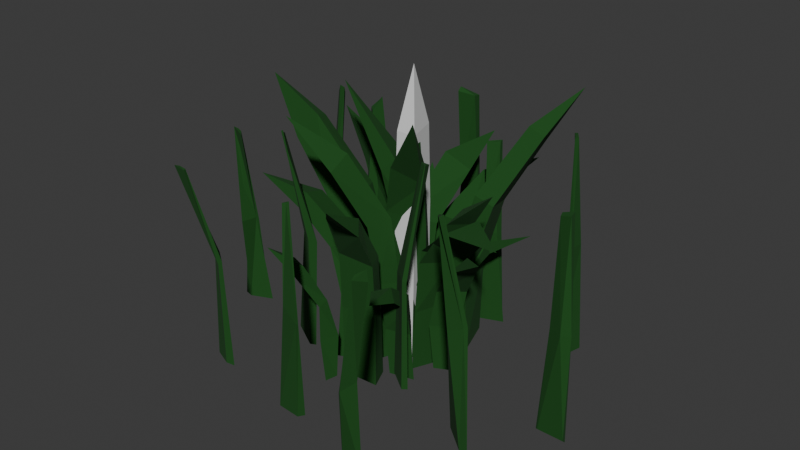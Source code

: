 # Source: grass.blend  (saved by Blender 4.2.66; exported with 4.5.12 LTS)
import bpy
from mathutils import Matrix  # noqa: F401  (used for matrix-valued properties, if any)

bpy.ops.wm.read_factory_settings(use_empty=True)
scene = bpy.context.scene
scene.name = 'Scene'

# ---- collections
col_grass_1 = bpy.data.collections.new('grass_1'); scene.collection.children.link(col_grass_1)
col_grass_2 = bpy.data.collections.new('grass_2'); scene.collection.children.link(col_grass_2)
col_grass_3 = bpy.data.collections.new('grass_3'); scene.collection.children.link(col_grass_3)
col_grass_4 = bpy.data.collections.new('grass_4'); scene.collection.children.link(col_grass_4)

# ---- materials (node trees are filled in below, after node groups)
mat_grass = bpy.data.materials.new('grass')

# ---- material node trees
mat_grass.use_nodes = True; mat_grass.node_tree.nodes.clear()
_N = mat_grass.node_tree.nodes; _L = mat_grass.node_tree.links
n0 = _N.new('ShaderNodeBsdfPrincipled'); n0.name = 'Principled BSDF'; n0.location = (10, 300)
n0.inputs[0].default_value = (0.002917, 0.06828, 0.004068, 1.0)
n0.inputs[2].default_value = 0.9
n1 = _N.new('ShaderNodeOutputMaterial'); n1.name = 'Material Output'; n1.location = (300, 300)
_L.new(n0.outputs[0], n1.inputs[0])
n1.is_active_output = True

# ---- world
world_world = bpy.data.worlds.new('World'); scene.world = world_world
world_world.use_nodes = True; world_world.node_tree.nodes.clear()
_N = world_world.node_tree.nodes; _L = world_world.node_tree.links
n0 = _N.new('ShaderNodeOutputWorld'); n0.name = 'World Output'; n0.location = (300, 300)
n1 = _N.new('ShaderNodeBackground'); n1.name = 'Background'; n1.location = (10, 300)
n1.inputs[0].default_value = (0.05088, 0.05088, 0.05088, 1.0)
_L.new(n1.outputs[0], n0.inputs[0])
n0.is_active_output = True
world_world.color = (0.05088, 0.05088, 0.05088)
world_world.sun_shadow_jitter_overblur = 0.0

# ---- meshes
me_cylinder_001 = bpy.data.meshes.new('Cylinder.001')
me_cylinder_001.from_pydata([(-2.127e-09, -0.06427, -1.835), (-2.127e-09, 0.0, 6.533), (-2.127e-09, 0.6415, -1.835), (-2.127e-09, 0.7149, 0.4346), (0.3172, -0.4171, -1.835), (0.3213, -0.3574, 0.4346), (-0.3172, -0.4171, -1.835), (-0.3213, -0.3574, 0.4346), (-2.127e-09, 0.7272, 2.478), (0.3268, -0.3636, 2.478), (-0.3268, -0.3636, 2.478), (-2.127e-09, 0.63, 4.76), (0.2831, -0.315, 4.76), (-0.2831, -0.315, 4.76)], [], [(0, 2, 4), (5, 3, 8, 9), (2, 3, 5, 4), (0, 4, 6), (7, 5, 9, 10), (4, 5, 7, 6), (0, 6, 2), (3, 7, 10, 8), (6, 7, 3, 2), (9, 8, 11, 12), (10, 9, 12, 13), (8, 10, 13, 11), (1, 12, 11), (1, 13, 12), (1, 11, 13)])
_uv = me_cylinder_001.uv_layers.new(name='UVMap')
_uv.uv.foreach_set('vector', [0.75, 0.25, 0.75, 0.49, 0.9578, 0.13, 0.6667, 1.0, 1.0, 1.0, 1.0, 1.0, 0.6667, 1.0, 1.0, 0.5, 1.0, 1.0, 0.6667, 1.0, 0.6667, 0.5, 0.75, 0.25, 0.9578, 0.13, 0.5422, 0.13, 0.3333, 1.0, 0.6667, 1.0, 0.6667, 1.0, 0.3333, 1.0, 0.6667, 0.5, 0.6667, 1.0, 0.3333, 1.0, 0.3333, 0.5, 0.75, 0.25, 0.5422, 0.13, 0.75, 0.49, -5.96e-08, 1.0, 0.3333, 1.0, 0.3333, 1.0, -5.96e-08, 1.0, 0.3333, 0.5, 0.3333, 1.0, -5.96e-08, 1.0, -5.96e-08, 0.5, 0.6667, 1.0, 1.0, 1.0, 1.0, 1.0, 0.6667, 1.0, 0.3333, 1.0, 0.6667, 1.0, 0.6667, 1.0, 0.3333, 1.0, -5.96e-08, 1.0, 0.3333, 1.0, 0.3333, 1.0, -5.96e-08, 1.0, 0.25, 0.25, 0.4578, 0.13, 0.25, 0.49, 0.25, 0.25, 0.04215, 0.13, 0.4578, 0.13, 0.25, 0.25, 0.25, 0.49, 0.04215, 0.13])
me_cylinder_001.update()
me_cylinder = bpy.data.meshes.new('Cylinder')
me_cylinder.from_pydata([(-0.02032, -0.01451, -1.779), (-2.033, -0.3322, 5.744), (-0.0151, 0.6411, -1.845), (0.07236, 0.7197, 0.3967), (0.3978, -0.3829, -1.803), (0.3033, -0.354, 0.3655), (-0.2345, -0.4414, -1.884), (-0.2764, -0.3668, 0.4633), (-0.1927, 0.7184, 2.4), (0.1829, -0.3017, 2.484), (-0.4273, -0.3616, 2.313), (-0.8236, 0.4119, 3.971), (-0.3284, -0.3584, 4.003), (-0.6901, -0.4795, 3.589), (0.8847, 1.242, -1.831), (2.548, 4.048, 5.371), (0.8342, 2.049, -1.834), (0.8853, 2.066, 0.4105), (1.245, 0.8235, -1.84), (1.137, 0.8809, 0.4878), (0.4621, 0.8539, -1.811), (0.506, 0.9362, 0.4562), (1.217, 2.473, 2.255), (1.588, 1.398, 2.538), (0.9466, 1.456, 2.665), (1.778, 3.477, 3.801), (2.211, 2.693, 4.261), (1.678, 2.785, 4.427), (1.501, -0.286, -1.724), (3.195, -1.446, 2.543), (1.2, -0.5703, -1.696), (1.114, -0.6715, -0.3342), (1.531, 0.03197, -1.745), (1.429, 0.08688, -0.3847), (1.815, -0.2002, -1.737), (1.765, -0.2274, -0.3735), (1.356, -0.6831, 0.8073), (1.649, -0.04796, 0.9867), (1.975, -0.1968, 0.8195), (2.114, -1.259, 1.851), (2.371, -0.7784, 2.203), (2.606, -0.6874, 1.847)], [], [(0, 2, 4), (3, 9, 5), (2, 5, 4), (0, 4, 6), (5, 10, 7), (4, 7, 6), (0, 6, 2), (3, 10, 8), (7, 2, 6), (8, 12, 9), (9, 13, 10), (8, 13, 11), (1, 12, 11), (1, 13, 12), (1, 11, 13), (14, 16, 18), (17, 23, 19), (17, 18, 16), (14, 18, 20), (19, 24, 21), (19, 20, 18), (14, 20, 16), (17, 24, 22), (20, 17, 16), (22, 26, 23), (23, 27, 24), (22, 27, 25), (15, 26, 25), (15, 27, 26), (15, 25, 27), (28, 30, 32), (33, 36, 37), (30, 33, 32), (28, 32, 34), (33, 38, 35), (32, 35, 34), (28, 34, 30), (35, 36, 31), (35, 30, 34), (37, 39, 40), (37, 41, 38), (36, 41, 39), (29, 40, 39), (29, 41, 40), (29, 39, 41), (3, 8, 9), (2, 3, 5), (5, 9, 10), (4, 5, 7), (3, 7, 10), (7, 3, 2), (8, 11, 12), (9, 12, 13), (8, 10, 13), (17, 22, 23), (17, 19, 18), (19, 23, 24), (19, 21, 20), (17, 21, 24), (20, 21, 17), (22, 25, 26), (23, 26, 27), (22, 24, 27), (33, 31, 36), (30, 31, 33), (33, 37, 38), (32, 33, 35), (35, 38, 36), (35, 31, 30), (37, 36, 39), (37, 40, 41), (36, 38, 41)])
_uv = me_cylinder.uv_layers.new(name='UVMap')
_uv.uv.foreach_set('vector', [0.75, 0.25, 0.75, 0.49, 0.9578, 0.13, 1.0, 1.0, 0.6667, 1.0, 0.6667, 1.0, 1.0, 0.5, 0.6667, 1.0, 0.6667, 0.5, 0.75, 0.25, 0.9578, 0.13, 0.5422, 0.13, 0.6667, 1.0, 0.3333, 1.0, 0.3333, 1.0, 0.6667, 0.5, 0.3333, 1.0, 0.3333, 0.5, 0.75, 0.25, 0.5422, 0.13, 0.75, 0.49, -5.96e-08, 1.0, 0.3333, 1.0, -5.96e-08, 1.0, 0.3333, 1.0, -5.96e-08, 0.5, 0.3333, 0.5, 1.0, 1.0, 0.6667, 1.0, 0.6667, 1.0, 0.6667, 1.0, 0.3333, 1.0, 0.3333, 1.0, -5.96e-08, 1.0, 0.3333, 1.0, -5.96e-08, 1.0, 0.25, 0.25, 0.4578, 0.13, 0.25, 0.49, 0.25, 0.25, 0.04215, 0.13, 0.4578, 0.13, 0.25, 0.25, 0.25, 0.49, 0.04215, 0.13, 0.75, 0.25, 0.75, 0.49, 0.9578, 0.13, 1.0, 1.0, 0.6667, 1.0, 0.6667, 1.0, 1.0, 1.0, 0.6667, 0.5, 1.0, 0.5, 0.75, 0.25, 0.9578, 0.13, 0.5422, 0.13, 0.6667, 1.0, 0.3333, 1.0, 0.3333, 1.0, 0.6667, 1.0, 0.3333, 0.5, 0.6667, 0.5, 0.75, 0.25, 0.5422, 0.13, 0.75, 0.49, -5.96e-08, 1.0, 0.3333, 1.0, -5.96e-08, 1.0, 0.3333, 0.5, -5.96e-08, 1.0, -5.96e-08, 0.5, 1.0, 1.0, 0.6667, 1.0, 0.6667, 1.0, 0.6667, 1.0, 0.3333, 1.0, 0.3333, 1.0, -5.96e-08, 1.0, 0.3333, 1.0, -5.96e-08, 1.0, 0.25, 0.25, 0.4578, 0.13, 0.25, 0.49, 0.25, 0.25, 0.04215, 0.13, 0.4578, 0.13, 0.25, 0.25, 0.25, 0.49, 0.04215, 0.13, 0.75, 0.25, 0.75, 0.49, 0.9578, 0.13, 0.6667, 1.0, 1.0, 1.0, 0.6667, 1.0, 1.0, 0.5, 0.6667, 1.0, 0.6667, 0.5, 0.75, 0.25, 0.9578, 0.13, 0.5422, 0.13, 0.6667, 1.0, 0.3333, 1.0, 0.3333, 1.0, 0.6667, 0.5, 0.3333, 1.0, 0.3333, 0.5, 0.75, 0.25, 0.5422, 0.13, 0.75, 0.49, 0.3333, 1.0, -5.96e-08, 1.0, -5.96e-08, 1.0, 0.3333, 1.0, -5.96e-08, 0.5, 0.3333, 0.5, 0.6667, 1.0, 1.0, 1.0, 0.6667, 1.0, 0.6667, 1.0, 0.3333, 1.0, 0.3333, 1.0, -5.96e-08, 1.0, 0.3333, 1.0, -5.96e-08, 1.0, 0.25, 0.25, 0.4578, 0.13, 0.25, 0.49, 0.25, 0.25, 0.04215, 0.13, 0.4578, 0.13, 0.25, 0.25, 0.25, 0.49, 0.04215, 0.13, 1.0, 1.0, 1.0, 1.0, 0.6667, 1.0, 1.0, 0.5, 1.0, 1.0, 0.6667, 1.0, 0.6667, 1.0, 0.6667, 1.0, 0.3333, 1.0, 0.6667, 0.5, 0.6667, 1.0, 0.3333, 1.0, -5.96e-08, 1.0, 0.3333, 1.0, 0.3333, 1.0, 0.3333, 1.0, -5.96e-08, 1.0, -5.96e-08, 0.5, 1.0, 1.0, 1.0, 1.0, 0.6667, 1.0, 0.6667, 1.0, 0.6667, 1.0, 0.3333, 1.0, -5.96e-08, 1.0, 0.3333, 1.0, 0.3333, 1.0, 1.0, 1.0, 1.0, 1.0, 0.6667, 1.0, 1.0, 1.0, 0.6667, 1.0, 0.6667, 0.5, 0.6667, 1.0, 0.6667, 1.0, 0.3333, 1.0, 0.6667, 1.0, 0.3333, 1.0, 0.3333, 0.5, -5.96e-08, 1.0, 0.3333, 1.0, 0.3333, 1.0, 0.3333, 0.5, 0.3333, 1.0, -5.96e-08, 1.0, 1.0, 1.0, 1.0, 1.0, 0.6667, 1.0, 0.6667, 1.0, 0.6667, 1.0, 0.3333, 1.0, -5.96e-08, 1.0, 0.3333, 1.0, 0.3333, 1.0, 0.6667, 1.0, 1.0, 1.0, 1.0, 1.0, 1.0, 0.5, 1.0, 1.0, 0.6667, 1.0, 0.6667, 1.0, 0.6667, 1.0, 0.3333, 1.0, 0.6667, 0.5, 0.6667, 1.0, 0.3333, 1.0, 0.3333, 1.0, 0.3333, 1.0, -5.96e-08, 1.0, 0.3333, 1.0, -5.96e-08, 1.0, -5.96e-08, 0.5, 0.6667, 1.0, 1.0, 1.0, 1.0, 1.0, 0.6667, 1.0, 0.6667, 1.0, 0.3333, 1.0, -5.96e-08, 1.0, 0.3333, 1.0, 0.3333, 1.0])
me_cylinder.materials.append(mat_grass)
me_cylinder.update()
me_cylinder_002 = bpy.data.meshes.new('Cylinder.002')
me_cylinder_002.from_pydata([(-0.6156, -0.4001, -1.779), (-2.111, -2.427, 5.345), (-1.199, -0.06092, -1.845), (-1.192, -0.006992, 0.3862), (-0.04538, -0.3457, -1.803), (-0.1931, -0.3149, 0.3418), (-0.3932, -0.9334, -1.884), (-0.4794, -0.8576, 0.4376), (-1.299, -0.1622, 2.252), (-0.3007, -0.5279, 2.324), (-0.6605, -1.091, 2.173), (-1.782, -1.015, 4.073), (-1.003, -1.412, 4.301), (-1.189, -1.85, 3.855), (0.9125, 0.1855, -1.831), (3.88, -1.726, 3.264), (0.4727, -0.4139, -1.834), (0.4563, -0.3736, 0.335), (0.8355, 0.6455, -1.84), (0.7034, 0.6486, 0.3607), (1.317, 0.326, -1.811), (1.244, 0.3594, 0.2428), (0.7409, -0.5622, 1.744), (1.174, 0.4751, 1.797), (1.682, 0.2273, 1.5), (1.968, -1.255, 2.913), (2.487, -0.5181, 3.17), (2.658, -0.4903, 2.601), (-1.485, 0.9299, -1.86), (-3.706, 1.524, 4.08), (-1.411, 1.63, -1.832), (-1.426, 1.596, 0.1861), (-1.2, 0.5873, -1.881), (-1.212, 0.6863, 0.1199), (-1.801, 0.6921, -1.873), (-1.769, 0.7031, 0.1463), (-1.498, 1.719, 1.795), (-1.429, 0.6846, 1.87), (-1.927, 0.7644, 1.696), (-2.243, 1.777, 3.083), (-2.308, 0.8873, 3.34), (-2.569, 1.012, 2.906), (-0.3208, 1.655, -1.888), (1.036, 4.391, 2.816), (0.322, 1.623, -1.895), (0.4113, 1.548, 0.08745), (-0.7046, 1.351, -1.885), (-0.6635, 1.359, 0.1454), (-0.6495, 1.996, -1.953), (-0.4943, 1.867, 0.1073), (0.5297, 1.773, 1.516), (-0.4138, 1.74, 1.557), (-0.3425, 2.203, 1.316), (0.9314, 2.64, 2.423), (0.1227, 2.983, 2.656), (0.07817, 3.133, 2.094), (0.4364, -0.9496, -2.034), (1.108, -3.04, 1.379), (0.1547, -1.17, -2.005), (0.07564, -1.245, -0.5726), (0.5643, -0.703, -2.023), (0.4459, -0.6067, -0.6194), (0.8523, -0.9779, -2.02), (0.7427, -0.9965, -0.6196), (0.05892, -1.421, 0.4475), (0.598, -0.9067, 0.5312), (0.8327, -1.262, 0.3083), (0.3449, -2.117, 1.083), (0.869, -1.939, 1.315), (1.016, -1.982, 0.928), (-1.434, 2.094, -2.092), (-2.066, 3.44, 2.124), (-0.9861, 2.394, -2.028), (-1.059, 2.347, -0.7005), (-1.47, 1.84, -2.059), (-1.4, 1.841, -0.7751), (-1.67, 2.171, -2.052), (-1.582, 2.077, -0.75), (-1.064, 2.428, 0.3607), (-1.546, 1.972, 0.3795), (-1.739, 2.361, 0.3021), (-1.34, 2.947, 1.472), (-1.852, 2.647, 1.494), (-1.916, 2.753, 1.347)], [], [(0, 2, 4), (3, 9, 5), (2, 5, 4), (0, 4, 6), (7, 9, 10), (4, 7, 6), (0, 6, 2), (3, 10, 8), (7, 2, 6), (9, 11, 12), (9, 13, 10), (10, 11, 8), (1, 12, 11), (1, 13, 12), (1, 11, 13), (14, 16, 18), (17, 23, 19), (16, 19, 18), (14, 18, 20), (21, 23, 24), (18, 21, 20), (14, 20, 16), (17, 24, 22), (21, 16, 20), (23, 25, 26), (23, 27, 24), (24, 25, 22), (15, 26, 25), (15, 27, 26), (15, 25, 27), (28, 30, 32), (31, 37, 33), (30, 33, 32), (28, 32, 34), (33, 38, 35), (32, 35, 34), (28, 34, 30), (31, 38, 36), (35, 30, 34), (36, 40, 37), (37, 41, 38), (36, 41, 39), (29, 40, 39), (29, 41, 40), (29, 39, 41), (42, 44, 46), (45, 51, 47), (44, 47, 46), (42, 46, 48), (47, 52, 49), (46, 49, 48), (42, 48, 44), (45, 52, 50), (49, 44, 48), (50, 54, 51), (51, 55, 52), (50, 55, 53), (43, 54, 53), (43, 55, 54), (43, 53, 55), (56, 58, 60), (59, 65, 61), (58, 61, 60), (56, 60, 62), (61, 66, 63), (60, 63, 62), (56, 62, 58), (59, 66, 64), (63, 58, 62), (64, 68, 65), (65, 69, 66), (64, 69, 67), (57, 68, 67), (57, 69, 68), (57, 67, 69), (70, 72, 74), (73, 79, 75), (72, 75, 74), (70, 74, 76), (77, 79, 80), (74, 77, 76), (70, 76, 72), (73, 80, 78), (77, 72, 76), (79, 81, 82), (79, 83, 80), (80, 81, 78), (71, 82, 81), (71, 83, 82), (71, 81, 83), (3, 8, 9), (2, 3, 5), (7, 5, 9), (4, 5, 7), (3, 7, 10), (7, 3, 2), (9, 8, 11), (9, 12, 13), (10, 13, 11), (17, 22, 23), (16, 17, 19), (21, 19, 23), (18, 19, 21), (17, 21, 24), (21, 17, 16), (23, 22, 25), (23, 26, 27), (24, 27, 25), (31, 36, 37), (30, 31, 33), (33, 37, 38), (32, 33, 35), (31, 35, 38), (35, 31, 30), (36, 39, 40), (37, 40, 41), (36, 38, 41), (45, 50, 51), (44, 45, 47), (47, 51, 52), (46, 47, 49), (45, 49, 52), (49, 45, 44), (50, 53, 54), (51, 54, 55), (50, 52, 55), (59, 64, 65), (58, 59, 61), (61, 65, 66), (60, 61, 63), (59, 63, 66), (63, 59, 58), (64, 67, 68), (65, 68, 69), (64, 66, 69), (73, 78, 79), (72, 73, 75), (77, 75, 79), (74, 75, 77), (73, 77, 80), (77, 73, 72), (79, 78, 81), (79, 82, 83), (80, 83, 81)])
_uv = me_cylinder_002.uv_layers.new(name='UVMap')
_uv.uv.foreach_set('vector', [0.75, 0.25, 0.75, 0.49, 0.9578, 0.13, 1.0, 1.0, 0.6667, 1.0, 0.6667, 1.0, 1.0, 0.5, 0.6667, 1.0, 0.6667, 0.5, 0.75, 0.25, 0.9578, 0.13, 0.5422, 0.13, 0.3333, 1.0, 0.6667, 1.0, 0.3333, 1.0, 0.6667, 0.5, 0.3333, 1.0, 0.3333, 0.5, 0.75, 0.25, 0.5422, 0.13, 0.75, 0.49, -5.96e-08, 1.0, 0.3333, 1.0, -5.96e-08, 1.0, 0.3333, 1.0, -5.96e-08, 0.5, 0.3333, 0.5, 0.6667, 1.0, 1.0, 1.0, 0.6667, 1.0, 0.6667, 1.0, 0.3333, 1.0, 0.3333, 1.0, 0.3333, 1.0, -5.96e-08, 1.0, -5.96e-08, 1.0, 0.25, 0.25, 0.4578, 0.13, 0.25, 0.49, 0.25, 0.25, 0.04215, 0.13, 0.4578, 0.13, 0.25, 0.25, 0.25, 0.49, 0.04215, 0.13, 0.75, 0.25, 0.75, 0.49, 0.9578, 0.13, 1.0, 1.0, 0.6667, 1.0, 0.6667, 1.0, 1.0, 0.5, 0.6667, 1.0, 0.6667, 0.5, 0.75, 0.25, 0.9578, 0.13, 0.5422, 0.13, 0.3333, 1.0, 0.6667, 1.0, 0.3333, 1.0, 0.6667, 0.5, 0.3333, 1.0, 0.3333, 0.5, 0.75, 0.25, 0.5422, 0.13, 0.75, 0.49, -5.96e-08, 1.0, 0.3333, 1.0, -5.96e-08, 1.0, 0.3333, 1.0, -5.96e-08, 0.5, 0.3333, 0.5, 0.6667, 1.0, 1.0, 1.0, 0.6667, 1.0, 0.6667, 1.0, 0.3333, 1.0, 0.3333, 1.0, 0.3333, 1.0, -5.96e-08, 1.0, -5.96e-08, 1.0, 0.25, 0.25, 0.4578, 0.13, 0.25, 0.49, 0.25, 0.25, 0.04215, 0.13, 0.4578, 0.13, 0.25, 0.25, 0.25, 0.49, 0.04215, 0.13, 0.75, 0.25, 0.75, 0.49, 0.9578, 0.13, 1.0, 1.0, 0.6667, 1.0, 0.6667, 1.0, 1.0, 0.5, 0.6667, 1.0, 0.6667, 0.5, 0.75, 0.25, 0.9578, 0.13, 0.5422, 0.13, 0.6667, 1.0, 0.3333, 1.0, 0.3333, 1.0, 0.6667, 0.5, 0.3333, 1.0, 0.3333, 0.5, 0.75, 0.25, 0.5422, 0.13, 0.75, 0.49, -5.96e-08, 1.0, 0.3333, 1.0, -5.96e-08, 1.0, 0.3333, 1.0, -5.96e-08, 0.5, 0.3333, 0.5, 1.0, 1.0, 0.6667, 1.0, 0.6667, 1.0, 0.6667, 1.0, 0.3333, 1.0, 0.3333, 1.0, -5.96e-08, 1.0, 0.3333, 1.0, -5.96e-08, 1.0, 0.25, 0.25, 0.4578, 0.13, 0.25, 0.49, 0.25, 0.25, 0.04215, 0.13, 0.4578, 0.13, 0.25, 0.25, 0.25, 0.49, 0.04215, 0.13, 0.75, 0.25, 0.75, 0.49, 0.9578, 0.13, 1.0, 1.0, 0.6667, 1.0, 0.6667, 1.0, 1.0, 0.5, 0.6667, 1.0, 0.6667, 0.5, 0.75, 0.25, 0.9578, 0.13, 0.5422, 0.13, 0.6667, 1.0, 0.3333, 1.0, 0.3333, 1.0, 0.6667, 0.5, 0.3333, 1.0, 0.3333, 0.5, 0.75, 0.25, 0.5422, 0.13, 0.75, 0.49, -5.96e-08, 1.0, 0.3333, 1.0, -5.96e-08, 1.0, 0.3333, 1.0, -5.96e-08, 0.5, 0.3333, 0.5, 1.0, 1.0, 0.6667, 1.0, 0.6667, 1.0, 0.6667, 1.0, 0.3333, 1.0, 0.3333, 1.0, -5.96e-08, 1.0, 0.3333, 1.0, -5.96e-08, 1.0, 0.25, 0.25, 0.4578, 0.13, 0.25, 0.49, 0.25, 0.25, 0.04215, 0.13, 0.4578, 0.13, 0.25, 0.25, 0.25, 0.49, 0.04215, 0.13, 0.75, 0.25, 0.75, 0.49, 0.9578, 0.13, 1.0, 1.0, 0.6667, 1.0, 0.6667, 1.0, 1.0, 0.5, 0.6667, 1.0, 0.6667, 0.5, 0.75, 0.25, 0.9578, 0.13, 0.5422, 0.13, 0.6667, 1.0, 0.3333, 1.0, 0.3333, 1.0, 0.6667, 0.5, 0.3333, 1.0, 0.3333, 0.5, 0.75, 0.25, 0.5422, 0.13, 0.75, 0.49, -5.96e-08, 1.0, 0.3333, 1.0, -5.96e-08, 1.0, 0.3333, 1.0, -5.96e-08, 0.5, 0.3333, 0.5, 1.0, 1.0, 0.6667, 1.0, 0.6667, 1.0, 0.6667, 1.0, 0.3333, 1.0, 0.3333, 1.0, -5.96e-08, 1.0, 0.3333, 1.0, -5.96e-08, 1.0, 0.25, 0.25, 0.4578, 0.13, 0.25, 0.49, 0.25, 0.25, 0.04215, 0.13, 0.4578, 0.13, 0.25, 0.25, 0.25, 0.49, 0.04215, 0.13, 0.75, 0.25, 0.75, 0.49, 0.9578, 0.13, 1.0, 1.0, 0.6667, 1.0, 0.6667, 1.0, 1.0, 0.5, 0.6667, 1.0, 0.6667, 0.5, 0.75, 0.25, 0.9578, 0.13, 0.5422, 0.13, 0.3333, 1.0, 0.6667, 1.0, 0.3333, 1.0, 0.6667, 0.5, 0.3333, 1.0, 0.3333, 0.5, 0.75, 0.25, 0.5422, 0.13, 0.75, 0.49, -5.96e-08, 1.0, 0.3333, 1.0, -5.96e-08, 1.0, 0.3333, 1.0, -5.96e-08, 0.5, 0.3333, 0.5, 0.6667, 1.0, 1.0, 1.0, 0.6667, 1.0, 0.6667, 1.0, 0.3333, 1.0, 0.3333, 1.0, 0.3333, 1.0, -5.96e-08, 1.0, -5.96e-08, 1.0, 0.25, 0.25, 0.4578, 0.13, 0.25, 0.49, 0.25, 0.25, 0.04215, 0.13, 0.4578, 0.13, 0.25, 0.25, 0.25, 0.49, 0.04215, 0.13, 1.0, 1.0, 1.0, 1.0, 0.6667, 1.0, 1.0, 0.5, 1.0, 1.0, 0.6667, 1.0, 0.3333, 1.0, 0.6667, 1.0, 0.6667, 1.0, 0.6667, 0.5, 0.6667, 1.0, 0.3333, 1.0, -5.96e-08, 1.0, 0.3333, 1.0, 0.3333, 1.0, 0.3333, 1.0, -5.96e-08, 1.0, -5.96e-08, 0.5, 0.6667, 1.0, 1.0, 1.0, 1.0, 1.0, 0.6667, 1.0, 0.6667, 1.0, 0.3333, 1.0, 0.3333, 1.0, 0.3333, 1.0, -5.96e-08, 1.0, 1.0, 1.0, 1.0, 1.0, 0.6667, 1.0, 1.0, 0.5, 1.0, 1.0, 0.6667, 1.0, 0.3333, 1.0, 0.6667, 1.0, 0.6667, 1.0, 0.6667, 0.5, 0.6667, 1.0, 0.3333, 1.0, -5.96e-08, 1.0, 0.3333, 1.0, 0.3333, 1.0, 0.3333, 1.0, -5.96e-08, 1.0, -5.96e-08, 0.5, 0.6667, 1.0, 1.0, 1.0, 1.0, 1.0, 0.6667, 1.0, 0.6667, 1.0, 0.3333, 1.0, 0.3333, 1.0, 0.3333, 1.0, -5.96e-08, 1.0, 1.0, 1.0, 1.0, 1.0, 0.6667, 1.0, 1.0, 0.5, 1.0, 1.0, 0.6667, 1.0, 0.6667, 1.0, 0.6667, 1.0, 0.3333, 1.0, 0.6667, 0.5, 0.6667, 1.0, 0.3333, 1.0, -5.96e-08, 1.0, 0.3333, 1.0, 0.3333, 1.0, 0.3333, 1.0, -5.96e-08, 1.0, -5.96e-08, 0.5, 1.0, 1.0, 1.0, 1.0, 0.6667, 1.0, 0.6667, 1.0, 0.6667, 1.0, 0.3333, 1.0, -5.96e-08, 1.0, 0.3333, 1.0, 0.3333, 1.0, 1.0, 1.0, 1.0, 1.0, 0.6667, 1.0, 1.0, 0.5, 1.0, 1.0, 0.6667, 1.0, 0.6667, 1.0, 0.6667, 1.0, 0.3333, 1.0, 0.6667, 0.5, 0.6667, 1.0, 0.3333, 1.0, -5.96e-08, 1.0, 0.3333, 1.0, 0.3333, 1.0, 0.3333, 1.0, -5.96e-08, 1.0, -5.96e-08, 0.5, 1.0, 1.0, 1.0, 1.0, 0.6667, 1.0, 0.6667, 1.0, 0.6667, 1.0, 0.3333, 1.0, -5.96e-08, 1.0, 0.3333, 1.0, 0.3333, 1.0, 1.0, 1.0, 1.0, 1.0, 0.6667, 1.0, 1.0, 0.5, 1.0, 1.0, 0.6667, 1.0, 0.6667, 1.0, 0.6667, 1.0, 0.3333, 1.0, 0.6667, 0.5, 0.6667, 1.0, 0.3333, 1.0, -5.96e-08, 1.0, 0.3333, 1.0, 0.3333, 1.0, 0.3333, 1.0, -5.96e-08, 1.0, -5.96e-08, 0.5, 1.0, 1.0, 1.0, 1.0, 0.6667, 1.0, 0.6667, 1.0, 0.6667, 1.0, 0.3333, 1.0, -5.96e-08, 1.0, 0.3333, 1.0, 0.3333, 1.0, 1.0, 1.0, 1.0, 1.0, 0.6667, 1.0, 1.0, 0.5, 1.0, 1.0, 0.6667, 1.0, 0.3333, 1.0, 0.6667, 1.0, 0.6667, 1.0, 0.6667, 0.5, 0.6667, 1.0, 0.3333, 1.0, -5.96e-08, 1.0, 0.3333, 1.0, 0.3333, 1.0, 0.3333, 1.0, -5.96e-08, 1.0, -5.96e-08, 0.5, 0.6667, 1.0, 1.0, 1.0, 1.0, 1.0, 0.6667, 1.0, 0.6667, 1.0, 0.3333, 1.0, 0.3333, 1.0, 0.3333, 1.0, -5.96e-08, 1.0])
me_cylinder_002.materials.append(mat_grass)
me_cylinder_002.update()
me_cylinder_004 = bpy.data.meshes.new('Cylinder.004')
me_cylinder_004.from_pydata([(-0.6033, -0.4815, -1.86), (-1.912, -2.239, 3.961), (-1.073, -0.1792, -1.796), (-1.105, -0.2371, -0.002371), (-0.2029, -0.4067, -1.764), (-0.2118, -0.4541, 0.03048), (-0.4448, -0.8894, -1.865), (-0.5233, -0.8821, 0.004245), (-1.226, -0.3527, 1.574), (-0.4186, -0.6884, 1.577), (-0.6792, -1.114, 1.391), (-1.629, -1.1, 2.958), (-1.02, -1.429, 3.131), (-1.154, -1.731, 2.802), (0.936, 0.1808, -1.831), (3.891, -1.754, 3.301), (0.4607, -0.4554, -1.79), (0.3962, -0.4201, 0.2857), (0.8218, 0.6471, -1.838), (0.8247, 0.5962, 0.3038), (1.434, 0.2999, -1.815), (1.282, 0.3136, 0.2617), (0.7678, -0.5361, 1.753), (1.187, 0.3975, 1.719), (1.676, 0.1718, 1.499), (1.94, -1.277, 2.883), (2.474, -0.5144, 3.157), (2.671, -0.5034, 2.629), (-1.482, 0.9898, -1.912), (-3.673, 1.444, 4.063), (-1.372, 1.62, -1.916), (-1.377, 1.66, 0.1615), (-1.211, 0.6071, -1.899), (-1.175, 0.6561, 0.1594), (-1.84, 0.6894, -1.923), (-1.746, 0.6976, 0.1987), (-1.498, 1.681, 1.842), (-1.402, 0.6718, 1.804), (-1.896, 0.7285, 1.734), (-2.215, 1.817, 3.17), (-2.389, 0.9542, 3.341), (-2.697, 0.9009, 2.976), (-0.2425, 1.61, -1.92), (0.9704, 4.367, 2.803), (0.3475, 1.629, -1.9), (0.4864, 1.568, 0.112), (-0.746, 1.363, -1.886), (-0.5635, 1.348, 0.05566), (-0.6373, 2.017, -1.902), (-0.541, 1.882, 0.02465), (0.5332, 1.698, 1.574), (-0.3788, 1.698, 1.624), (-0.2836, 2.205, 1.319), (0.9048, 2.673, 2.43), (0.184, 2.932, 2.674), (0.1377, 3.079, 2.154), (0.5623, -0.978, -2.072), (1.124, -3.074, 1.398), (0.1405, -1.206, -2.055), (-0.016, -1.249, -0.5548), (0.5451, -0.6134, -1.994), (0.4864, -0.6728, -0.6168), (0.8323, -1.001, -2.039), (0.746, -0.9807, -0.5842), (0.07675, -1.434, 0.4448), (0.5846, -0.9099, 0.4634), (0.7834, -1.22, 0.3081), (0.2895, -2.043, 1.207), (0.9088, -1.925, 1.224), (0.9258, -1.905, 0.9855), (-1.393, 2.092, -2.039), (-2.099, 3.399, 2.167), (-1.026, 2.264, -2.087), (-0.9827, 2.336, -0.7182), (-1.451, 1.843, -2.013), (-1.422, 1.777, -0.7235), (-1.692, 2.104, -2.042), (-1.675, 2.22, -0.7813), (-1.077, 2.419, 0.3638), (-1.48, 2.043, 0.3868), (-1.715, 2.202, 0.29), (-1.306, 2.922, 1.491), (-1.89, 2.53, 1.582), (-1.979, 2.735, 1.27), (-0.02179, -0.05125, -1.812), (-2.012, -0.3011, 5.729), (-0.006748, 0.6476, -1.814), (0.09519, 0.6752, 0.3816), (0.3857, -0.3829, -1.854), (0.363, -0.4102, 0.4904), (-0.3642, -0.4299, -1.862), (-0.2824, -0.3966, 0.4156), (-0.1559, 0.6925, 2.469), (0.1885, -0.3461, 2.44), (-0.4545, -0.4163, 2.327), (-0.8256, 0.4558, 4.028), (-0.3632, -0.3519, 3.968), (-0.6635, -0.3687, 3.55), (0.7514, 1.087, -1.942), (2.584, 4.343, 5.155), (0.7405, 1.89, -1.927), (0.7836, 1.937, 0.2937), (1.076, 0.6585, -1.849), (1.197, 0.8108, 0.4414), (0.4206, 0.6214, -1.841), (0.5299, 0.8797, 0.414), (1.177, 2.592, 2.108), (1.548, 1.394, 2.474), (0.9868, 1.447, 2.543), (1.849, 3.577, 3.557), (2.223, 2.838, 4.134), (1.745, 2.947, 4.32), (1.543, -0.2335, -1.697), (3.112, -1.335, 1.363), (1.3, -0.5613, -1.777), (1.282, -0.5819, -0.661), (1.498, -0.03047, -1.709), (1.524, -0.04936, -0.6736), (1.789, -0.2691, -1.82), (1.808, -0.291, -0.7252), (1.604, -0.7128, 0.176), (1.847, -0.1857, 0.3017), (1.963, -0.3513, 0.1954), (2.261, -1.218, 0.9787), (2.432, -0.7761, 1.135), (2.502, -0.7223, 0.8629)], [], [(0, 2, 4), (3, 9, 5), (3, 4, 2), (0, 4, 6), (5, 10, 7), (4, 7, 6), (0, 6, 2), (3, 10, 8), (7, 2, 6), (9, 11, 12), (9, 13, 10), (10, 11, 8), (1, 12, 11), (1, 13, 12), (1, 11, 13), (14, 16, 18), (17, 23, 19), (16, 19, 18), (14, 18, 20), (21, 23, 24), (18, 21, 20), (14, 20, 16), (21, 22, 17), (21, 16, 20), (23, 25, 26), (23, 27, 24), (24, 25, 22), (15, 26, 25), (15, 27, 26), (15, 25, 27), (28, 30, 32), (31, 37, 33), (30, 33, 32), (28, 32, 34), (35, 37, 38), (32, 35, 34), (28, 34, 30), (31, 38, 36), (35, 30, 34), (36, 40, 37), (38, 40, 41), (36, 41, 39), (29, 40, 39), (29, 41, 40), (29, 39, 41), (42, 44, 46), (45, 51, 47), (44, 47, 46), (42, 46, 48), (47, 52, 49), (46, 49, 48), (42, 48, 44), (45, 52, 50), (49, 44, 48), (50, 54, 51), (51, 55, 52), (50, 55, 53), (43, 54, 53), (43, 55, 54), (43, 53, 55), (56, 58, 60), (59, 65, 61), (58, 61, 60), (56, 60, 62), (63, 65, 66), (60, 63, 62), (56, 62, 58), (59, 66, 64), (63, 58, 62), (64, 68, 65), (65, 69, 66), (64, 69, 67), (57, 68, 67), (57, 69, 68), (57, 67, 69), (70, 72, 74), (73, 79, 75), (73, 74, 72), (70, 74, 76), (75, 80, 77), (74, 77, 76), (70, 76, 72), (73, 80, 78), (77, 72, 76), (79, 81, 82), (79, 83, 80), (78, 83, 81), (71, 82, 81), (71, 83, 82), (71, 81, 83), (84, 86, 88), (87, 93, 89), (87, 88, 86), (84, 88, 90), (89, 94, 91), (88, 91, 90), (84, 90, 86), (87, 94, 92), (91, 86, 90), (92, 96, 93), (93, 97, 94), (92, 97, 95), (85, 96, 95), (85, 97, 96), (85, 95, 97), (98, 100, 102), (101, 107, 103), (101, 102, 100), (98, 102, 104), (103, 108, 105), (102, 105, 104), (98, 104, 100), (101, 108, 106), (104, 101, 100), (106, 110, 107), (107, 111, 108), (106, 111, 109), (99, 110, 109), (99, 111, 110), (99, 109, 111), (112, 114, 116), (117, 120, 121), (115, 116, 114), (112, 116, 118), (117, 122, 119), (116, 119, 118), (112, 118, 114), (119, 120, 115), (119, 114, 118), (120, 124, 121), (121, 125, 122), (120, 125, 123), (113, 124, 123), (113, 125, 124), (113, 123, 125), (3, 8, 9), (3, 5, 4), (5, 9, 10), (4, 5, 7), (3, 7, 10), (7, 3, 2), (9, 8, 11), (9, 12, 13), (10, 13, 11), (17, 22, 23), (16, 17, 19), (21, 19, 23), (18, 19, 21), (21, 24, 22), (21, 17, 16), (23, 22, 25), (23, 26, 27), (24, 27, 25), (31, 36, 37), (30, 31, 33), (35, 33, 37), (32, 33, 35), (31, 35, 38), (35, 31, 30), (36, 39, 40), (38, 37, 40), (36, 38, 41), (45, 50, 51), (44, 45, 47), (47, 51, 52), (46, 47, 49), (45, 49, 52), (49, 45, 44), (50, 53, 54), (51, 54, 55), (50, 52, 55), (59, 64, 65), (58, 59, 61), (63, 61, 65), (60, 61, 63), (59, 63, 66), (63, 59, 58), (64, 67, 68), (65, 68, 69), (64, 66, 69), (73, 78, 79), (73, 75, 74), (75, 79, 80), (74, 75, 77), (73, 77, 80), (77, 73, 72), (79, 78, 81), (79, 82, 83), (78, 80, 83), (87, 92, 93), (87, 89, 88), (89, 93, 94), (88, 89, 91), (87, 91, 94), (91, 87, 86), (92, 95, 96), (93, 96, 97), (92, 94, 97), (101, 106, 107), (101, 103, 102), (103, 107, 108), (102, 103, 105), (101, 105, 108), (104, 105, 101), (106, 109, 110), (107, 110, 111), (106, 108, 111), (117, 115, 120), (115, 117, 116), (117, 121, 122), (116, 117, 119), (119, 122, 120), (119, 115, 114), (120, 123, 124), (121, 124, 125), (120, 122, 125)])
_uv = me_cylinder_004.uv_layers.new(name='UVMap')
_uv.uv.foreach_set('vector', [0.75, 0.25, 0.75, 0.49, 0.9578, 0.13, 1.0, 1.0, 0.6667, 1.0, 0.6667, 1.0, 1.0, 1.0, 0.6667, 0.5, 1.0, 0.5, 0.75, 0.25, 0.9578, 0.13, 0.5422, 0.13, 0.6667, 1.0, 0.3333, 1.0, 0.3333, 1.0, 0.6667, 0.5, 0.3333, 1.0, 0.3333, 0.5, 0.75, 0.25, 0.5422, 0.13, 0.75, 0.49, -5.96e-08, 1.0, 0.3333, 1.0, -5.96e-08, 1.0, 0.3333, 1.0, -5.96e-08, 0.5, 0.3333, 0.5, 0.6667, 1.0, 1.0, 1.0, 0.6667, 1.0, 0.6667, 1.0, 0.3333, 1.0, 0.3333, 1.0, 0.3333, 1.0, -5.96e-08, 1.0, -5.96e-08, 1.0, 0.25, 0.25, 0.4578, 0.13, 0.25, 0.49, 0.25, 0.25, 0.04215, 0.13, 0.4578, 0.13, 0.25, 0.25, 0.25, 0.49, 0.04215, 0.13, 0.75, 0.25, 0.75, 0.49, 0.9578, 0.13, 1.0, 1.0, 0.6667, 1.0, 0.6667, 1.0, 1.0, 0.5, 0.6667, 1.0, 0.6667, 0.5, 0.75, 0.25, 0.9578, 0.13, 0.5422, 0.13, 0.3333, 1.0, 0.6667, 1.0, 0.3333, 1.0, 0.6667, 0.5, 0.3333, 1.0, 0.3333, 0.5, 0.75, 0.25, 0.5422, 0.13, 0.75, 0.49, 0.3333, 1.0, -5.96e-08, 1.0, -5.96e-08, 1.0, 0.3333, 1.0, -5.96e-08, 0.5, 0.3333, 0.5, 0.6667, 1.0, 1.0, 1.0, 0.6667, 1.0, 0.6667, 1.0, 0.3333, 1.0, 0.3333, 1.0, 0.3333, 1.0, -5.96e-08, 1.0, -5.96e-08, 1.0, 0.25, 0.25, 0.4578, 0.13, 0.25, 0.49, 0.25, 0.25, 0.04215, 0.13, 0.4578, 0.13, 0.25, 0.25, 0.25, 0.49, 0.04215, 0.13, 0.75, 0.25, 0.75, 0.49, 0.9578, 0.13, 1.0, 1.0, 0.6667, 1.0, 0.6667, 1.0, 1.0, 0.5, 0.6667, 1.0, 0.6667, 0.5, 0.75, 0.25, 0.9578, 0.13, 0.5422, 0.13, 0.3333, 1.0, 0.6667, 1.0, 0.3333, 1.0, 0.6667, 0.5, 0.3333, 1.0, 0.3333, 0.5, 0.75, 0.25, 0.5422, 0.13, 0.75, 0.49, -5.96e-08, 1.0, 0.3333, 1.0, -5.96e-08, 1.0, 0.3333, 1.0, -5.96e-08, 0.5, 0.3333, 0.5, 1.0, 1.0, 0.6667, 1.0, 0.6667, 1.0, 0.3333, 1.0, 0.6667, 1.0, 0.3333, 1.0, -5.96e-08, 1.0, 0.3333, 1.0, -5.96e-08, 1.0, 0.25, 0.25, 0.4578, 0.13, 0.25, 0.49, 0.25, 0.25, 0.04215, 0.13, 0.4578, 0.13, 0.25, 0.25, 0.25, 0.49, 0.04215, 0.13, 0.75, 0.25, 0.75, 0.49, 0.9578, 0.13, 1.0, 1.0, 0.6667, 1.0, 0.6667, 1.0, 1.0, 0.5, 0.6667, 1.0, 0.6667, 0.5, 0.75, 0.25, 0.9578, 0.13, 0.5422, 0.13, 0.6667, 1.0, 0.3333, 1.0, 0.3333, 1.0, 0.6667, 0.5, 0.3333, 1.0, 0.3333, 0.5, 0.75, 0.25, 0.5422, 0.13, 0.75, 0.49, -5.96e-08, 1.0, 0.3333, 1.0, -5.96e-08, 1.0, 0.3333, 1.0, -5.96e-08, 0.5, 0.3333, 0.5, 1.0, 1.0, 0.6667, 1.0, 0.6667, 1.0, 0.6667, 1.0, 0.3333, 1.0, 0.3333, 1.0, -5.96e-08, 1.0, 0.3333, 1.0, -5.96e-08, 1.0, 0.25, 0.25, 0.4578, 0.13, 0.25, 0.49, 0.25, 0.25, 0.04215, 0.13, 0.4578, 0.13, 0.25, 0.25, 0.25, 0.49, 0.04215, 0.13, 0.75, 0.25, 0.75, 0.49, 0.9578, 0.13, 1.0, 1.0, 0.6667, 1.0, 0.6667, 1.0, 1.0, 0.5, 0.6667, 1.0, 0.6667, 0.5, 0.75, 0.25, 0.9578, 0.13, 0.5422, 0.13, 0.3333, 1.0, 0.6667, 1.0, 0.3333, 1.0, 0.6667, 0.5, 0.3333, 1.0, 0.3333, 0.5, 0.75, 0.25, 0.5422, 0.13, 0.75, 0.49, -5.96e-08, 1.0, 0.3333, 1.0, -5.96e-08, 1.0, 0.3333, 1.0, -5.96e-08, 0.5, 0.3333, 0.5, 1.0, 1.0, 0.6667, 1.0, 0.6667, 1.0, 0.6667, 1.0, 0.3333, 1.0, 0.3333, 1.0, -5.96e-08, 1.0, 0.3333, 1.0, -5.96e-08, 1.0, 0.25, 0.25, 0.4578, 0.13, 0.25, 0.49, 0.25, 0.25, 0.04215, 0.13, 0.4578, 0.13, 0.25, 0.25, 0.25, 0.49, 0.04215, 0.13, 0.75, 0.25, 0.75, 0.49, 0.9578, 0.13, 1.0, 1.0, 0.6667, 1.0, 0.6667, 1.0, 1.0, 1.0, 0.6667, 0.5, 1.0, 0.5, 0.75, 0.25, 0.9578, 0.13, 0.5422, 0.13, 0.6667, 1.0, 0.3333, 1.0, 0.3333, 1.0, 0.6667, 0.5, 0.3333, 1.0, 0.3333, 0.5, 0.75, 0.25, 0.5422, 0.13, 0.75, 0.49, -5.96e-08, 1.0, 0.3333, 1.0, -5.96e-08, 1.0, 0.3333, 1.0, -5.96e-08, 0.5, 0.3333, 0.5, 0.6667, 1.0, 1.0, 1.0, 0.6667, 1.0, 0.6667, 1.0, 0.3333, 1.0, 0.3333, 1.0, -5.96e-08, 1.0, 0.3333, 1.0, -5.96e-08, 1.0, 0.25, 0.25, 0.4578, 0.13, 0.25, 0.49, 0.25, 0.25, 0.04215, 0.13, 0.4578, 0.13, 0.25, 0.25, 0.25, 0.49, 0.04215, 0.13, 0.75, 0.25, 0.75, 0.49, 0.9578, 0.13, 1.0, 1.0, 0.6667, 1.0, 0.6667, 1.0, 1.0, 1.0, 0.6667, 0.5, 1.0, 0.5, 0.75, 0.25, 0.9578, 0.13, 0.5422, 0.13, 0.6667, 1.0, 0.3333, 1.0, 0.3333, 1.0, 0.6667, 0.5, 0.3333, 1.0, 0.3333, 0.5, 0.75, 0.25, 0.5422, 0.13, 0.75, 0.49, -5.96e-08, 1.0, 0.3333, 1.0, -5.96e-08, 1.0, 0.3333, 1.0, -5.96e-08, 0.5, 0.3333, 0.5, 1.0, 1.0, 0.6667, 1.0, 0.6667, 1.0, 0.6667, 1.0, 0.3333, 1.0, 0.3333, 1.0, -5.96e-08, 1.0, 0.3333, 1.0, -5.96e-08, 1.0, 0.25, 0.25, 0.4578, 0.13, 0.25, 0.49, 0.25, 0.25, 0.04215, 0.13, 0.4578, 0.13, 0.25, 0.25, 0.25, 0.49, 0.04215, 0.13, 0.75, 0.25, 0.75, 0.49, 0.9578, 0.13, 1.0, 1.0, 0.6667, 1.0, 0.6667, 1.0, 1.0, 1.0, 0.6667, 0.5, 1.0, 0.5, 0.75, 0.25, 0.9578, 0.13, 0.5422, 0.13, 0.6667, 1.0, 0.3333, 1.0, 0.3333, 1.0, 0.6667, 0.5, 0.3333, 1.0, 0.3333, 0.5, 0.75, 0.25, 0.5422, 0.13, 0.75, 0.49, -5.96e-08, 1.0, 0.3333, 1.0, -5.96e-08, 1.0, 0.3333, 0.5, -5.96e-08, 1.0, -5.96e-08, 0.5, 1.0, 1.0, 0.6667, 1.0, 0.6667, 1.0, 0.6667, 1.0, 0.3333, 1.0, 0.3333, 1.0, -5.96e-08, 1.0, 0.3333, 1.0, -5.96e-08, 1.0, 0.25, 0.25, 0.4578, 0.13, 0.25, 0.49, 0.25, 0.25, 0.04215, 0.13, 0.4578, 0.13, 0.25, 0.25, 0.25, 0.49, 0.04215, 0.13, 0.75, 0.25, 0.75, 0.49, 0.9578, 0.13, 0.6667, 1.0, 1.0, 1.0, 0.6667, 1.0, 1.0, 1.0, 0.6667, 0.5, 1.0, 0.5, 0.75, 0.25, 0.9578, 0.13, 0.5422, 0.13, 0.6667, 1.0, 0.3333, 1.0, 0.3333, 1.0, 0.6667, 0.5, 0.3333, 1.0, 0.3333, 0.5, 0.75, 0.25, 0.5422, 0.13, 0.75, 0.49, 0.3333, 1.0, -5.96e-08, 1.0, -5.96e-08, 1.0, 0.3333, 1.0, -5.96e-08, 0.5, 0.3333, 0.5, 1.0, 1.0, 0.6667, 1.0, 0.6667, 1.0, 0.6667, 1.0, 0.3333, 1.0, 0.3333, 1.0, -5.96e-08, 1.0, 0.3333, 1.0, -5.96e-08, 1.0, 0.25, 0.25, 0.4578, 0.13, 0.25, 0.49, 0.25, 0.25, 0.04215, 0.13, 0.4578, 0.13, 0.25, 0.25, 0.25, 0.49, 0.04215, 0.13, 1.0, 1.0, 1.0, 1.0, 0.6667, 1.0, 1.0, 1.0, 0.6667, 1.0, 0.6667, 0.5, 0.6667, 1.0, 0.6667, 1.0, 0.3333, 1.0, 0.6667, 0.5, 0.6667, 1.0, 0.3333, 1.0, -5.96e-08, 1.0, 0.3333, 1.0, 0.3333, 1.0, 0.3333, 1.0, -5.96e-08, 1.0, -5.96e-08, 0.5, 0.6667, 1.0, 1.0, 1.0, 1.0, 1.0, 0.6667, 1.0, 0.6667, 1.0, 0.3333, 1.0, 0.3333, 1.0, 0.3333, 1.0, -5.96e-08, 1.0, 1.0, 1.0, 1.0, 1.0, 0.6667, 1.0, 1.0, 0.5, 1.0, 1.0, 0.6667, 1.0, 0.3333, 1.0, 0.6667, 1.0, 0.6667, 1.0, 0.6667, 0.5, 0.6667, 1.0, 0.3333, 1.0, 0.3333, 1.0, 0.3333, 1.0, -5.96e-08, 1.0, 0.3333, 1.0, -5.96e-08, 1.0, -5.96e-08, 0.5, 0.6667, 1.0, 1.0, 1.0, 1.0, 1.0, 0.6667, 1.0, 0.6667, 1.0, 0.3333, 1.0, 0.3333, 1.0, 0.3333, 1.0, -5.96e-08, 1.0, 1.0, 1.0, 1.0, 1.0, 0.6667, 1.0, 1.0, 0.5, 1.0, 1.0, 0.6667, 1.0, 0.3333, 1.0, 0.6667, 1.0, 0.6667, 1.0, 0.6667, 0.5, 0.6667, 1.0, 0.3333, 1.0, -5.96e-08, 1.0, 0.3333, 1.0, 0.3333, 1.0, 0.3333, 1.0, -5.96e-08, 1.0, -5.96e-08, 0.5, 1.0, 1.0, 1.0, 1.0, 0.6667, 1.0, 0.3333, 1.0, 0.6667, 1.0, 0.6667, 1.0, -5.96e-08, 1.0, 0.3333, 1.0, 0.3333, 1.0, 1.0, 1.0, 1.0, 1.0, 0.6667, 1.0, 1.0, 0.5, 1.0, 1.0, 0.6667, 1.0, 0.6667, 1.0, 0.6667, 1.0, 0.3333, 1.0, 0.6667, 0.5, 0.6667, 1.0, 0.3333, 1.0, -5.96e-08, 1.0, 0.3333, 1.0, 0.3333, 1.0, 0.3333, 1.0, -5.96e-08, 1.0, -5.96e-08, 0.5, 1.0, 1.0, 1.0, 1.0, 0.6667, 1.0, 0.6667, 1.0, 0.6667, 1.0, 0.3333, 1.0, -5.96e-08, 1.0, 0.3333, 1.0, 0.3333, 1.0, 1.0, 1.0, 1.0, 1.0, 0.6667, 1.0, 1.0, 0.5, 1.0, 1.0, 0.6667, 1.0, 0.3333, 1.0, 0.6667, 1.0, 0.6667, 1.0, 0.6667, 0.5, 0.6667, 1.0, 0.3333, 1.0, -5.96e-08, 1.0, 0.3333, 1.0, 0.3333, 1.0, 0.3333, 1.0, -5.96e-08, 1.0, -5.96e-08, 0.5, 1.0, 1.0, 1.0, 1.0, 0.6667, 1.0, 0.6667, 1.0, 0.6667, 1.0, 0.3333, 1.0, -5.96e-08, 1.0, 0.3333, 1.0, 0.3333, 1.0, 1.0, 1.0, 1.0, 1.0, 0.6667, 1.0, 1.0, 1.0, 0.6667, 1.0, 0.6667, 0.5, 0.6667, 1.0, 0.6667, 1.0, 0.3333, 1.0, 0.6667, 0.5, 0.6667, 1.0, 0.3333, 1.0, -5.96e-08, 1.0, 0.3333, 1.0, 0.3333, 1.0, 0.3333, 1.0, -5.96e-08, 1.0, -5.96e-08, 0.5, 0.6667, 1.0, 1.0, 1.0, 1.0, 1.0, 0.6667, 1.0, 0.6667, 1.0, 0.3333, 1.0, -5.96e-08, 1.0, 0.3333, 1.0, 0.3333, 1.0, 1.0, 1.0, 1.0, 1.0, 0.6667, 1.0, 1.0, 1.0, 0.6667, 1.0, 0.6667, 0.5, 0.6667, 1.0, 0.6667, 1.0, 0.3333, 1.0, 0.6667, 0.5, 0.6667, 1.0, 0.3333, 1.0, -5.96e-08, 1.0, 0.3333, 1.0, 0.3333, 1.0, 0.3333, 1.0, -5.96e-08, 1.0, -5.96e-08, 0.5, 1.0, 1.0, 1.0, 1.0, 0.6667, 1.0, 0.6667, 1.0, 0.6667, 1.0, 0.3333, 1.0, -5.96e-08, 1.0, 0.3333, 1.0, 0.3333, 1.0, 1.0, 1.0, 1.0, 1.0, 0.6667, 1.0, 1.0, 1.0, 0.6667, 1.0, 0.6667, 0.5, 0.6667, 1.0, 0.6667, 1.0, 0.3333, 1.0, 0.6667, 0.5, 0.6667, 1.0, 0.3333, 1.0, -5.96e-08, 1.0, 0.3333, 1.0, 0.3333, 1.0, 0.3333, 0.5, 0.3333, 1.0, -5.96e-08, 1.0, 1.0, 1.0, 1.0, 1.0, 0.6667, 1.0, 0.6667, 1.0, 0.6667, 1.0, 0.3333, 1.0, -5.96e-08, 1.0, 0.3333, 1.0, 0.3333, 1.0, 0.6667, 1.0, 1.0, 1.0, 1.0, 1.0, 1.0, 1.0, 0.6667, 1.0, 0.6667, 0.5, 0.6667, 1.0, 0.6667, 1.0, 0.3333, 1.0, 0.6667, 0.5, 0.6667, 1.0, 0.3333, 1.0, 0.3333, 1.0, 0.3333, 1.0, -5.96e-08, 1.0, 0.3333, 1.0, -5.96e-08, 1.0, -5.96e-08, 0.5, 1.0, 1.0, 1.0, 1.0, 0.6667, 1.0, 0.6667, 1.0, 0.6667, 1.0, 0.3333, 1.0, -5.96e-08, 1.0, 0.3333, 1.0, 0.3333, 1.0])
me_cylinder_004.materials.append(mat_grass)
me_cylinder_004.update()
me_grass_4 = bpy.data.meshes.new('grass_4')
me_grass_4.from_pydata([(-0.2929, -0.0484, 0.002938), (-0.3346, -0.06558, 0.003346), (-0.3285, -0.05834, 0.3171), (-0.3371, -0.05606, 0.319), (-0.3064, -0.05065, 0.1549), (-0.3149, -0.0704, 0.1641), (-0.0236, -0.0001638, -0.01799), (0.02702, -0.001194, -0.01296), (0.01016, -0.02655, 0.3653), (0.02182, -0.01891, 0.3755), (-0.01382, 0.005995, 0.1674), (0.02623, -0.001417, 0.1778), (-0.08741, 0.0692, -0.0001466), (-0.1273, 0.03322, 7.532e-05), (-0.1261, 0.06723, 0.3869), (-0.1371, 0.05881, 0.374), (-0.1103, 0.07527, 0.1861), (-0.1296, 0.03311, 0.1908), (0.08083, -0.1107, 0.001562), (0.04026, -0.06923, 0.0007723), (0.08673, -0.07925, 0.3791), (0.08052, -0.06236, 0.3732), (0.07462, -0.1067, 0.1904), (0.03322, -0.06939, 0.1789), (-0.1811, -0.08377, 0.00124), (-0.1292, -0.1144, 0.001017), (-0.1696, -0.1145, 0.3738), (-0.1548, -0.127, 0.3862), (-0.1552, -0.09069, 0.1966), (-0.1319, -0.105, 0.1922), (-0.08358, 0.2171, 0.0001279), (-0.03227, 0.2368, -0.0007262), (-0.06751, 0.203, 0.3766), (-0.04064, 0.2139, 0.3715), (-0.06993, 0.2209, 0.1941), (-0.03717, 0.2279, 0.1876), (0.2151, 0.1703, -0.0008669), (0.2075, 0.1211, -0.00167), (0.1787, 0.1773, 0.373), (0.192, 0.1567, 0.375), (0.2115, 0.1513, 0.1964), (0.2099, 0.1281, 0.1995), (0.339, -0.05792, -0.004793), (0.2915, -0.06442, 0.002012), (0.3121, -0.03418, 0.3599), (0.2938, -0.03701, 0.3539), (0.3361, -0.05849, 0.1779), (0.2977, -0.0457, 0.1807), (-0.2984, 0.1294, 0.001842), (-0.2589, 0.09797, 0.002324), (-0.2563, 0.1095, 0.3596), (-0.2363, 0.09175, 0.3795), (-0.2933, 0.1269, 0.1825), (-0.2585, 0.09363, 0.1935), (-0.2296, -0.2271, -0.0005182), (-0.1915, -0.2455, 0.004807), (-0.2384, -0.2744, 0.3543), (-0.2132, -0.2777, 0.3536), (-0.2253, -0.2222, 0.1871), (-0.1903, -0.2467, 0.1875), (0.1674, -0.3546, -0.001027), (0.167, -0.3163, 0.007336), (0.1852, -0.3489, 0.3435), (0.1894, -0.322, 0.3313), (0.1558, -0.3456, 0.1602), (0.1694, -0.3251, 0.1716), (0.002801, -0.262, 0.001133), (-0.04335, -0.2671, 0.0004643), (-0.04519, -0.2275, 0.3363), (-0.05253, -0.2327, 0.3338), (0.000202, -0.2649, 0.1641), (-0.04166, -0.2522, 0.1699), (0.07685, 0.1541, 0.00234), (0.0346, 0.1422, 0.002766), (0.05063, 0.1685, 0.3301), (0.03206, 0.1511, 0.3289), (0.06311, 0.1591, 0.1675), (0.04473, 0.1375, 0.1809), (0.1913, -0.1439, 0.0009461), (0.2351, -0.1803, 0.001511), (0.1862, -0.1773, 0.3684), (0.2028, -0.1969, 0.3792), (0.2031, -0.1735, 0.1922), (0.2279, -0.1683, 0.2014), (-0.2851, -0.04907, -0.0002053), (-0.3194, -0.06957, 0.003362), (-0.317, -0.06843, 0.3165), (-0.3457, -0.05811, 0.3214), (-0.3079, -0.05502, 0.1593), (-0.3128, -0.08432, 0.1608), (-0.02606, 0.008309, -0.01257), (0.02854, 0.0003036, -0.0141), (0.01061, -0.02034, 0.3626), (0.02086, -0.009007, 0.3758), (-0.007884, 0.007054, 0.1685), (0.02454, 0.008889, 0.1799), (-0.08431, 0.06878, -0.0004781), (-0.1191, 0.03105, -0.0004479), (-0.1212, 0.06798, 0.3928), (-0.1271, 0.05053, 0.3722), (-0.1009, 0.07144, 0.1928), (-0.1248, 0.02958, 0.1936), (0.07188, -0.1156, 0.0005353), (0.03093, -0.08425, -0.001349), (0.08528, -0.07939, 0.3789), (0.07308, -0.07165, 0.3785), (0.06756, -0.1089, 0.1931), (0.02951, -0.07454, 0.1824), (-0.1687, -0.07869, -0.001738), (-0.1239, -0.1047, -0.003395), (-0.1693, -0.1093, 0.3727), (-0.1561, -0.1298, 0.3854), (-0.1502, -0.08417, 0.1956), (-0.1234, -0.09403, 0.189), (-0.08809, 0.2269, 0.001393), (-0.03887, 0.2437, -0.002675), (-0.06911, 0.2123, 0.382), (-0.04193, 0.2287, 0.3684), (-0.06978, 0.2316, 0.197), (-0.041, 0.2385, 0.1856), (0.2251, 0.1677, 0.0001036), (0.2123, 0.119, -0.001698), (0.186, 0.1752, 0.3757), (0.1986, 0.1573, 0.3762), (0.2182, 0.1558, 0.1992), (0.2171, 0.1277, 0.2025), (0.3411, -0.06807, 0.004031), (0.2949, -0.0663, 0.003153), (0.3148, -0.04783, 0.3581), (0.2949, -0.04304, 0.3507), (0.3222, -0.06639, 0.1788), (0.2988, -0.05709, 0.1769), (-0.2938, 0.1322, -0.004818), (-0.2456, 0.1105, -0.002756), (-0.2455, 0.1134, 0.3571), (-0.2328, 0.09821, 0.3739), (-0.2834, 0.1299, 0.1872), (-0.2487, 0.1009, 0.1922), (-0.228, -0.2139, -0.0005885), (-0.1808, -0.2385, -0.0003432), (-0.2322, -0.2696, 0.3531), (-0.2145, -0.2736, 0.3544), (-0.2214, -0.2159, 0.1877), (-0.1867, -0.2419, 0.1936), (0.1683, -0.3549, 0.001781), (0.1579, -0.3066, 0.001331), (0.1801, -0.3376, 0.3452), (0.1804, -0.315, 0.3431), (0.151, -0.3421, 0.1539), (0.1597, -0.3247, 0.1729), (-0.00173, -0.2739, 0.003169), (-0.0436, -0.2695, 0.002041), (-0.0462, -0.2324, 0.3356), (-0.05206, -0.2349, 0.3343), (-0.0003017, -0.2693, 0.1663), (-0.03667, -0.2586, 0.1795), (0.08468, 0.1454, 0.005231), (0.0395, 0.1339, 0.001679), (0.05176, 0.1614, 0.3291), (0.03177, 0.1523, 0.3265), (0.06143, 0.1477, 0.1695), (0.04796, 0.1293, 0.1757), (0.201, -0.1425, -0.002169), (0.2386, -0.1655, -0.00652), (0.1874, -0.1761, 0.3702), (0.2051, -0.1881, 0.3797), (0.2111, -0.1603, 0.1909), (0.2321, -0.1641, 0.2048)], [], [(4, 3, 2), (1, 4, 0), (11, 8, 10), (7, 10, 6), (16, 15, 14), (13, 16, 12), (22, 21, 20), (18, 23, 22), (29, 26, 28), (25, 28, 24), (34, 33, 32), (30, 35, 34), (40, 39, 38), (37, 40, 36), (46, 45, 44), (43, 46, 42), (53, 50, 52), (49, 52, 48), (59, 56, 58), (55, 58, 54), (65, 62, 64), (61, 64, 60), (71, 68, 70), (67, 70, 66), (77, 74, 76), (73, 76, 72), (83, 80, 82), (79, 82, 78), (88, 87, 89), (88, 85, 84), (92, 95, 94), (94, 91, 90), (100, 99, 101), (100, 97, 96), (106, 105, 107), (102, 107, 103), (110, 113, 112), (112, 109, 108), (118, 117, 119), (114, 119, 115), (124, 123, 125), (124, 121, 120), (130, 129, 131), (130, 127, 126), (134, 137, 136), (136, 133, 132), (140, 143, 142), (142, 139, 138), (146, 149, 148), (148, 145, 144), (152, 155, 154), (154, 151, 150), (158, 161, 160), (160, 157, 156), (164, 167, 166), (166, 163, 162), (0, 88, 84), (0, 85, 1), (5, 87, 3), (2, 87, 86), (2, 88, 4), (5, 85, 89), (10, 90, 6), (7, 90, 91), (9, 95, 93), (9, 92, 8), (10, 92, 94), (11, 91, 95), (12, 100, 96), (12, 97, 13), (17, 99, 15), (14, 99, 98), (16, 98, 100), (17, 97, 101), (22, 102, 18), (18, 103, 19), (23, 105, 21), (20, 105, 104), (22, 104, 106), (23, 103, 107), (28, 108, 24), (24, 109, 25), (29, 111, 27), (26, 111, 110), (28, 110, 112), (29, 109, 113), (34, 114, 30), (30, 115, 31), (35, 117, 33), (33, 116, 32), (34, 116, 118), (35, 115, 119), (40, 120, 36), (36, 121, 37), (39, 125, 123), (39, 122, 38), (40, 122, 124), (41, 121, 125), (46, 126, 42), (43, 126, 127), (45, 131, 129), (45, 128, 44), (46, 128, 130), (43, 131, 47), (52, 132, 48), (49, 132, 133), (53, 135, 51), (50, 135, 134), (50, 136, 52), (49, 137, 53), (58, 138, 54), (55, 138, 139), (59, 141, 57), (57, 140, 56), (58, 140, 142), (59, 139, 143), (64, 144, 60), (61, 144, 145), (65, 147, 63), (62, 147, 146), (64, 146, 148), (65, 145, 149), (70, 150, 66), (67, 150, 151), (71, 153, 69), (69, 152, 68), (70, 152, 154), (71, 151, 155), (72, 160, 156), (72, 157, 73), (77, 159, 75), (74, 159, 158), (74, 160, 76), (77, 157, 161), (78, 166, 162), (78, 163, 79), (83, 165, 81), (80, 165, 164), (82, 164, 166), (83, 163, 167), (4, 5, 3), (1, 5, 4), (11, 9, 8), (7, 11, 10), (16, 17, 15), (13, 17, 16), (22, 23, 21), (18, 19, 23), (29, 27, 26), (25, 29, 28), (34, 35, 33), (30, 31, 35), (40, 41, 39), (37, 41, 40), (46, 47, 45), (43, 47, 46), (53, 51, 50), (49, 53, 52), (59, 57, 56), (55, 59, 58), (65, 63, 62), (61, 65, 64), (71, 69, 68), (67, 71, 70), (77, 75, 74), (73, 77, 76), (83, 81, 80), (79, 83, 82), (88, 86, 87), (88, 89, 85), (92, 93, 95), (94, 95, 91), (100, 98, 99), (100, 101, 97), (106, 104, 105), (102, 106, 107), (110, 111, 113), (112, 113, 109), (118, 116, 117), (114, 118, 119), (124, 122, 123), (124, 125, 121), (130, 128, 129), (130, 131, 127), (134, 135, 137), (136, 137, 133), (140, 141, 143), (142, 143, 139), (146, 147, 149), (148, 149, 145), (152, 153, 155), (154, 155, 151), (158, 159, 161), (160, 161, 157), (164, 165, 167), (166, 167, 163), (0, 4, 88), (0, 84, 85), (5, 89, 87), (2, 3, 87), (2, 86, 88), (5, 1, 85), (10, 94, 90), (7, 6, 90), (9, 11, 95), (9, 93, 92), (10, 8, 92), (11, 7, 91), (12, 16, 100), (12, 96, 97), (17, 101, 99), (14, 15, 99), (16, 14, 98), (17, 13, 97), (22, 106, 102), (18, 102, 103), (23, 107, 105), (20, 21, 105), (22, 20, 104), (23, 19, 103), (28, 112, 108), (24, 108, 109), (29, 113, 111), (26, 27, 111), (28, 26, 110), (29, 25, 109), (34, 118, 114), (30, 114, 115), (35, 119, 117), (33, 117, 116), (34, 32, 116), (35, 31, 115), (40, 124, 120), (36, 120, 121), (39, 41, 125), (39, 123, 122), (40, 38, 122), (41, 37, 121), (46, 130, 126), (43, 42, 126), (45, 47, 131), (45, 129, 128), (46, 44, 128), (43, 127, 131), (52, 136, 132), (49, 48, 132), (53, 137, 135), (50, 51, 135), (50, 134, 136), (49, 133, 137), (58, 142, 138), (55, 54, 138), (59, 143, 141), (57, 141, 140), (58, 56, 140), (59, 55, 139), (64, 148, 144), (61, 60, 144), (65, 149, 147), (62, 63, 147), (64, 62, 146), (65, 61, 145), (70, 154, 150), (67, 66, 150), (71, 155, 153), (69, 153, 152), (70, 68, 152), (71, 67, 151), (72, 76, 160), (72, 156, 157), (77, 161, 159), (74, 75, 159), (74, 158, 160), (77, 73, 157), (78, 82, 166), (78, 162, 163), (83, 167, 165), (80, 81, 165), (82, 80, 164), (83, 79, 163)])
_uv = me_grass_4.uv_layers.new(name='UVMap')
_uv.uv.foreach_set('vector', [0.0, 0.5, 1.0, 1.0, 0.0, 1.0, 1.0, 0.0, 0.0, 0.5, 0.0, 0.0, 1.0, 0.5, 0.0, 1.0, 0.0, 0.5, 1.0, 0.0, 0.0, 0.5, 0.0, 0.0, 0.0, 0.5, 1.0, 1.0, 0.0, 1.0, 1.0, 0.0, 0.0, 0.5, 0.0, 0.0, 0.0, 0.5, 1.0, 1.0, 0.0, 1.0, 0.0, 0.0, 1.0, 0.5, 0.0, 0.5, 1.0, 0.5, 0.0, 1.0, 0.0, 0.5, 1.0, 0.0, 0.0, 0.5, 0.0, 0.0, 0.0, 0.5, 1.0, 1.0, 0.0, 1.0, 0.0, 0.0, 1.0, 0.5, 0.0, 0.5, 0.0, 0.5, 1.0, 1.0, 0.0, 1.0, 1.0, 0.0, 0.0, 0.5, 0.0, 0.0, 0.0, 0.5, 1.0, 1.0, 0.0, 1.0, 1.0, 0.0, 0.0, 0.5, 0.0, 0.0, 1.0, 0.5, 0.0, 1.0, 0.0, 0.5, 1.0, 0.0, 0.0, 0.5, 0.0, 0.0, 1.0, 0.5, 0.0, 1.0, 0.0, 0.5, 1.0, 0.0, 0.0, 0.5, 0.0, 0.0, 1.0, 0.5, 0.0, 1.0, 0.0, 0.5, 1.0, 0.0, 0.0, 0.5, 0.0, 0.0, 1.0, 0.5, 0.0, 1.0, 0.0, 0.5, 1.0, 0.0, 0.0, 0.5, 0.0, 0.0, 1.0, 0.5, 0.0, 1.0, 0.0, 0.5, 1.0, 0.0, 0.0, 0.5, 0.0, 0.0, 1.0, 0.5, 0.0, 1.0, 0.0, 0.5, 1.0, 0.0, 0.0, 0.5, 0.0, 0.0, 0.0, 0.5, 1.0, 1.0, 1.0, 0.5, 0.0, 0.5, 1.0, 0.0, 0.0, 0.0, 0.0, 1.0, 1.0, 0.5, 0.0, 0.5, 0.0, 0.5, 1.0, 0.0, 0.0, 0.0, 0.0, 0.5, 1.0, 1.0, 1.0, 0.5, 0.0, 0.5, 1.0, 0.0, 0.0, 0.0, 0.0, 0.5, 1.0, 1.0, 1.0, 0.5, 0.0, 0.0, 1.0, 0.5, 1.0, 0.0, 0.0, 1.0, 1.0, 0.5, 0.0, 0.5, 0.0, 0.5, 1.0, 0.0, 0.0, 0.0, 0.0, 0.5, 1.0, 1.0, 1.0, 0.5, 0.0, 0.0, 1.0, 0.5, 1.0, 0.0, 0.0, 0.5, 1.0, 1.0, 1.0, 0.5, 0.0, 0.5, 1.0, 0.0, 0.0, 0.0, 0.0, 0.5, 1.0, 1.0, 1.0, 0.5, 0.0, 0.5, 1.0, 0.0, 0.0, 0.0, 0.0, 1.0, 1.0, 0.5, 0.0, 0.5, 0.0, 0.5, 1.0, 0.0, 0.0, 0.0, 0.0, 1.0, 1.0, 0.5, 0.0, 0.5, 0.0, 0.5, 1.0, 0.0, 0.0, 0.0, 0.0, 1.0, 1.0, 0.5, 0.0, 0.5, 0.0, 0.5, 1.0, 0.0, 0.0, 0.0, 0.0, 1.0, 1.0, 0.5, 0.0, 0.5, 0.0, 0.5, 1.0, 0.0, 0.0, 0.0, 0.0, 1.0, 1.0, 0.5, 0.0, 0.5, 0.0, 0.5, 1.0, 0.0, 0.0, 0.0, 0.0, 1.0, 1.0, 0.5, 0.0, 0.5, 0.0, 0.5, 1.0, 0.0, 0.0, 0.0, 0.0, 0.0, 0.0, 0.5, 0.0, 0.0, 0.0, 0.0, 1.0, 0.0, 1.0, 0.0, 1.0, 0.5, 1.0, 1.0, 1.0, 1.0, 0.0, 1.0, 1.0, 1.0, 0.0, 1.0, 0.0, 1.0, 0.0, 0.5, 0.0, 0.5, 1.0, 0.5, 1.0, 0.0, 1.0, 0.5, 0.0, 0.5, 0.0, 0.0, 0.0, 0.0, 1.0, 0.0, 0.0, 0.0, 1.0, 0.0, 1.0, 1.0, 1.0, 0.5, 1.0, 1.0, 1.0, 1.0, 0.0, 1.0, 0.0, 1.0, 0.0, 0.5, 0.0, 1.0, 0.0, 0.5, 1.0, 0.5, 1.0, 0.0, 1.0, 0.5, 0.0, 0.0, 0.0, 0.5, 0.0, 0.0, 0.0, 0.0, 1.0, 0.0, 1.0, 0.0, 1.0, 0.5, 1.0, 1.0, 1.0, 1.0, 0.0, 1.0, 1.0, 1.0, 0.0, 1.0, 0.0, 0.5, 0.0, 1.0, 0.0, 0.5, 1.0, 0.5, 1.0, 0.0, 1.0, 0.5, 0.0, 0.5, 0.0, 0.0, 0.0, 0.0, 0.0, 0.0, 1.0, 0.0, 1.0, 0.0, 1.0, 0.5, 1.0, 1.0, 1.0, 1.0, 0.0, 1.0, 1.0, 1.0, 0.0, 1.0, 0.0, 0.5, 0.0, 1.0, 0.0, 0.5, 1.0, 0.5, 1.0, 0.0, 1.0, 0.5, 0.0, 0.5, 0.0, 0.0, 0.0, 0.0, 0.0, 0.0, 1.0, 0.0, 1.0, 0.0, 1.0, 0.5, 1.0, 1.0, 1.0, 1.0, 0.0, 1.0, 1.0, 1.0, 0.0, 1.0, 0.0, 0.5, 0.0, 1.0, 0.0, 0.5, 1.0, 0.5, 1.0, 0.0, 1.0, 0.5, 0.0, 0.5, 0.0, 0.0, 0.0, 0.0, 0.0, 0.0, 1.0, 0.0, 1.0, 0.0, 1.0, 0.5, 1.0, 1.0, 1.0, 1.0, 1.0, 1.0, 0.0, 1.0, 0.0, 1.0, 0.0, 0.5, 0.0, 1.0, 0.0, 0.5, 1.0, 0.5, 1.0, 0.0, 1.0, 0.5, 0.0, 0.5, 0.0, 0.0, 0.0, 0.0, 0.0, 0.0, 1.0, 0.0, 1.0, 0.0, 1.0, 1.0, 1.0, 0.5, 1.0, 1.0, 1.0, 1.0, 0.0, 1.0, 0.0, 1.0, 0.0, 0.5, 0.0, 1.0, 0.0, 0.5, 1.0, 0.5, 1.0, 0.0, 1.0, 0.5, 0.0, 0.5, 0.0, 0.0, 0.0, 0.0, 1.0, 0.0, 0.0, 0.0, 1.0, 0.0, 1.0, 1.0, 1.0, 0.5, 1.0, 1.0, 1.0, 1.0, 0.0, 1.0, 0.0, 1.0, 0.0, 0.5, 0.0, 1.0, 0.0, 0.5, 1.0, 0.0, 1.0, 0.5, 1.0, 0.5, 0.0, 0.5, 0.0, 0.0, 0.0, 0.0, 1.0, 0.0, 0.0, 0.0, 1.0, 0.0, 1.0, 0.5, 1.0, 1.0, 1.0, 1.0, 0.0, 1.0, 1.0, 1.0, 0.0, 1.0, 0.0, 1.0, 0.0, 0.5, 0.0, 0.5, 1.0, 0.0, 1.0, 0.5, 1.0, 0.5, 0.0, 0.5, 0.0, 0.0, 0.0, 0.0, 1.0, 0.0, 0.0, 0.0, 1.0, 0.0, 1.0, 0.5, 1.0, 1.0, 1.0, 1.0, 1.0, 1.0, 0.0, 1.0, 0.0, 1.0, 0.0, 0.5, 0.0, 1.0, 0.0, 0.5, 1.0, 0.5, 1.0, 0.0, 1.0, 0.5, 0.0, 0.5, 0.0, 0.0, 0.0, 0.0, 1.0, 0.0, 0.0, 0.0, 1.0, 0.0, 1.0, 0.5, 1.0, 1.0, 1.0, 1.0, 0.0, 1.0, 1.0, 1.0, 0.0, 1.0, 0.0, 0.5, 0.0, 1.0, 0.0, 0.5, 1.0, 0.5, 1.0, 0.0, 1.0, 0.5, 0.0, 0.5, 0.0, 0.0, 0.0, 0.0, 1.0, 0.0, 0.0, 0.0, 1.0, 0.0, 1.0, 0.5, 1.0, 1.0, 1.0, 1.0, 1.0, 1.0, 0.0, 1.0, 0.0, 1.0, 0.0, 0.5, 0.0, 1.0, 0.0, 0.5, 1.0, 0.5, 1.0, 0.0, 1.0, 0.5, 0.0, 0.0, 0.0, 0.5, 0.0, 0.0, 0.0, 0.0, 1.0, 0.0, 1.0, 0.0, 1.0, 0.5, 1.0, 1.0, 1.0, 1.0, 0.0, 1.0, 1.0, 1.0, 0.0, 1.0, 0.0, 1.0, 0.0, 0.5, 0.0, 0.5, 1.0, 0.5, 1.0, 0.0, 1.0, 0.5, 0.0, 0.0, 0.0, 0.5, 0.0, 0.0, 0.0, 0.0, 1.0, 0.0, 1.0, 0.0, 1.0, 0.5, 1.0, 1.0, 1.0, 1.0, 0.0, 1.0, 1.0, 1.0, 0.0, 1.0, 0.0, 0.5, 0.0, 1.0, 0.0, 0.5, 1.0, 0.5, 1.0, 0.0, 1.0, 0.5, 0.0, 0.5, 1.0, 0.5, 1.0, 1.0, 1.0, 0.0, 1.0, 0.5, 0.0, 0.5, 1.0, 0.5, 1.0, 1.0, 0.0, 1.0, 1.0, 0.0, 1.0, 0.5, 0.0, 0.5, 0.0, 0.5, 1.0, 0.5, 1.0, 1.0, 1.0, 0.0, 1.0, 0.5, 0.0, 0.5, 0.0, 0.5, 1.0, 0.5, 1.0, 1.0, 0.0, 0.0, 1.0, 0.0, 1.0, 0.5, 1.0, 0.5, 1.0, 1.0, 0.0, 1.0, 1.0, 0.0, 1.0, 0.5, 0.0, 0.5, 0.0, 0.5, 1.0, 0.5, 1.0, 1.0, 0.0, 0.0, 1.0, 0.0, 1.0, 0.5, 0.0, 0.5, 1.0, 0.5, 1.0, 1.0, 1.0, 0.0, 1.0, 0.5, 0.0, 0.5, 0.0, 0.5, 1.0, 0.5, 1.0, 1.0, 1.0, 0.0, 1.0, 0.5, 0.0, 0.5, 1.0, 0.5, 1.0, 1.0, 0.0, 1.0, 1.0, 0.0, 1.0, 0.5, 0.0, 0.5, 1.0, 0.5, 1.0, 1.0, 0.0, 1.0, 1.0, 0.0, 1.0, 0.5, 0.0, 0.5, 1.0, 0.5, 1.0, 1.0, 0.0, 1.0, 1.0, 0.0, 1.0, 0.5, 0.0, 0.5, 1.0, 0.5, 1.0, 1.0, 0.0, 1.0, 1.0, 0.0, 1.0, 0.5, 0.0, 0.5, 1.0, 0.5, 1.0, 1.0, 0.0, 1.0, 1.0, 0.0, 1.0, 0.5, 0.0, 0.5, 1.0, 0.5, 1.0, 1.0, 0.0, 1.0, 1.0, 0.0, 1.0, 0.5, 0.0, 0.5, 0.0, 0.5, 0.0, 1.0, 1.0, 1.0, 0.0, 0.5, 1.0, 0.5, 1.0, 0.0, 0.0, 1.0, 1.0, 1.0, 1.0, 0.5, 0.0, 0.5, 1.0, 0.5, 1.0, 0.0, 0.0, 0.5, 0.0, 1.0, 1.0, 1.0, 0.0, 0.5, 1.0, 0.5, 1.0, 0.0, 0.0, 0.5, 0.0, 1.0, 1.0, 1.0, 0.0, 0.0, 0.0, 0.5, 1.0, 0.5, 0.0, 1.0, 1.0, 1.0, 1.0, 0.5, 0.0, 0.5, 1.0, 0.5, 1.0, 0.0, 0.0, 0.5, 0.0, 1.0, 1.0, 1.0, 0.0, 0.0, 0.0, 0.5, 1.0, 0.5, 0.0, 0.5, 0.0, 1.0, 1.0, 1.0, 0.0, 0.5, 1.0, 0.5, 1.0, 0.0, 0.0, 0.5, 0.0, 1.0, 1.0, 1.0, 0.0, 0.5, 1.0, 0.5, 1.0, 0.0, 0.0, 1.0, 1.0, 1.0, 1.0, 0.5, 0.0, 0.5, 1.0, 0.5, 1.0, 0.0, 0.0, 1.0, 1.0, 1.0, 1.0, 0.5, 0.0, 0.5, 1.0, 0.5, 1.0, 0.0, 0.0, 1.0, 1.0, 1.0, 1.0, 0.5, 0.0, 0.5, 1.0, 0.5, 1.0, 0.0, 0.0, 1.0, 1.0, 1.0, 1.0, 0.5, 0.0, 0.5, 1.0, 0.5, 1.0, 0.0, 0.0, 1.0, 1.0, 1.0, 1.0, 0.5, 0.0, 0.5, 1.0, 0.5, 1.0, 0.0, 0.0, 1.0, 1.0, 1.0, 1.0, 0.5, 0.0, 0.5, 1.0, 0.5, 1.0, 0.0, 0.0, 0.0, 0.0, 0.5, 0.0, 0.5, 0.0, 0.0, 0.0, 0.0, 1.0, 0.0, 1.0, 0.5, 1.0, 0.5, 1.0, 1.0, 0.0, 1.0, 1.0, 1.0, 1.0, 1.0, 0.0, 1.0, 0.0, 1.0, 0.0, 0.5, 1.0, 0.5, 1.0, 0.0, 1.0, 0.0, 0.0, 0.5, 0.0, 0.5, 0.0, 0.0, 1.0, 0.0, 0.0, 0.0, 0.0, 0.0, 1.0, 1.0, 1.0, 0.5, 1.0, 0.5, 1.0, 1.0, 1.0, 1.0, 0.0, 1.0, 0.0, 0.5, 0.0, 1.0, 0.0, 1.0, 1.0, 0.5, 1.0, 0.0, 1.0, 0.0, 0.0, 0.0, 0.0, 0.5, 0.0, 0.5, 0.0, 0.0, 0.0, 0.0, 1.0, 0.0, 1.0, 0.5, 1.0, 0.5, 1.0, 1.0, 0.0, 1.0, 1.0, 1.0, 1.0, 1.0, 0.0, 0.5, 0.0, 1.0, 0.0, 1.0, 1.0, 0.5, 1.0, 0.0, 1.0, 0.0, 0.0, 0.5, 0.0, 0.5, 0.0, 0.0, 0.0, 0.0, 0.0, 0.0, 1.0, 0.0, 1.0, 0.5, 1.0, 0.5, 1.0, 1.0, 0.0, 1.0, 1.0, 1.0, 1.0, 1.0, 0.0, 0.5, 0.0, 1.0, 0.0, 1.0, 1.0, 0.5, 1.0, 0.0, 1.0, 0.0, 0.0, 0.5, 0.0, 0.5, 0.0, 0.0, 0.0, 0.0, 0.0, 0.0, 1.0, 0.0, 1.0, 0.5, 1.0, 0.5, 1.0, 1.0, 0.0, 1.0, 1.0, 1.0, 1.0, 1.0, 0.0, 0.5, 0.0, 1.0, 0.0, 1.0, 1.0, 0.5, 1.0, 0.0, 1.0, 0.0, 0.0, 0.5, 0.0, 0.5, 0.0, 0.0, 0.0, 0.0, 0.0, 0.0, 1.0, 0.0, 1.0, 0.5, 1.0, 0.5, 1.0, 1.0, 1.0, 1.0, 1.0, 1.0, 0.0, 1.0, 0.0, 0.5, 0.0, 1.0, 0.0, 1.0, 1.0, 0.5, 1.0, 0.0, 1.0, 0.0, 0.0, 0.5, 0.0, 0.5, 0.0, 0.0, 0.0, 0.0, 0.0, 0.0, 1.0, 0.0, 1.0, 1.0, 1.0, 0.5, 1.0, 0.5, 1.0, 1.0, 1.0, 1.0, 0.0, 1.0, 0.0, 0.5, 0.0, 1.0, 0.0, 1.0, 1.0, 0.5, 1.0, 0.0, 1.0, 0.0, 0.0, 0.5, 0.0, 0.5, 0.0, 0.0, 1.0, 0.0, 0.0, 0.0, 0.0, 0.0, 1.0, 1.0, 1.0, 0.5, 1.0, 0.5, 1.0, 1.0, 1.0, 1.0, 0.0, 1.0, 0.0, 0.5, 0.0, 1.0, 0.0, 1.0, 1.0, 0.0, 1.0, 0.0, 1.0, 0.5, 0.0, 0.5, 0.0, 0.5, 0.0, 0.0, 1.0, 0.0, 0.0, 0.0, 0.0, 0.0, 1.0, 0.5, 1.0, 0.5, 1.0, 1.0, 0.0, 1.0, 1.0, 1.0, 1.0, 1.0, 0.0, 1.0, 0.0, 1.0, 0.0, 0.5, 1.0, 0.0, 1.0, 0.0, 1.0, 0.5, 0.0, 0.5, 0.0, 0.5, 0.0, 0.0, 1.0, 0.0, 0.0, 0.0, 0.0, 0.0, 1.0, 0.5, 1.0, 0.5, 1.0, 1.0, 1.0, 1.0, 1.0, 1.0, 0.0, 1.0, 0.0, 0.5, 0.0, 1.0, 0.0, 1.0, 1.0, 0.5, 1.0, 0.0, 1.0, 0.0, 0.0, 0.5, 0.0, 0.5, 0.0, 0.0, 1.0, 0.0, 0.0, 0.0, 0.0, 0.0, 1.0, 0.5, 1.0, 0.5, 1.0, 1.0, 0.0, 1.0, 1.0, 1.0, 1.0, 1.0, 0.0, 0.5, 0.0, 1.0, 0.0, 1.0, 1.0, 0.5, 1.0, 0.0, 1.0, 0.0, 0.0, 0.5, 0.0, 0.5, 0.0, 0.0, 1.0, 0.0, 0.0, 0.0, 0.0, 0.0, 1.0, 0.5, 1.0, 0.5, 1.0, 1.0, 1.0, 1.0, 1.0, 1.0, 0.0, 1.0, 0.0, 0.5, 0.0, 1.0, 0.0, 1.0, 1.0, 0.5, 1.0, 0.0, 1.0, 0.0, 0.0, 0.0, 0.0, 0.5, 0.0, 0.5, 0.0, 0.0, 0.0, 0.0, 1.0, 0.0, 1.0, 0.5, 1.0, 0.5, 1.0, 1.0, 0.0, 1.0, 1.0, 1.0, 1.0, 1.0, 0.0, 1.0, 0.0, 1.0, 0.0, 0.5, 1.0, 0.5, 1.0, 0.0, 1.0, 0.0, 0.0, 0.0, 0.0, 0.5, 0.0, 0.5, 0.0, 0.0, 0.0, 0.0, 1.0, 0.0, 1.0, 0.5, 1.0, 0.5, 1.0, 1.0, 0.0, 1.0, 1.0, 1.0, 1.0, 1.0, 0.0, 0.5, 0.0, 1.0, 0.0, 1.0, 1.0, 0.5, 1.0, 0.0, 1.0, 0.0])
me_grass_4.materials.append(mat_grass)
me_grass_4.update()

# ---- objects
ob_grass_preset = bpy.data.objects.new('grass_preset', me_cylinder_001)
ob_grass_1 = bpy.data.objects.new('grass_1', me_cylinder)
ob_grass_2 = bpy.data.objects.new('grass_2', me_cylinder_002)
ob_grass_3 = bpy.data.objects.new('grass_3', me_cylinder_004)
ob_grass_4 = bpy.data.objects.new('grass_4', me_grass_4)

# ---- transforms, parenting, visibility, modifiers, constraints
ob_grass_preset.location = (2.233e-17, 4.959e-33, 0.1006)
ob_grass_preset.scale = (0.06019, 0.06019, 0.06019)
ob_grass_1.location = (2.233e-17, 4.959e-33, 0.1006)
ob_grass_1.scale = (0.06019, 0.06019, 0.06019)
ob_grass_2.location = (2.233e-17, 4.959e-33, 0.1006)
ob_grass_2.scale = (0.06019, 0.06019, 0.06019)
ob_grass_3.location = (2.233e-17, 4.959e-33, 0.1006)
ob_grass_3.rotation_euler = (0.0, -0.0, 2.094)
ob_grass_3.scale = (0.06019, 0.06019, 0.06019)
ob_grass_4.location = (0.0, 0.0, 0.0)

# ---- collection membership
scene.collection.objects.link(ob_grass_preset)
col_grass_1.objects.link(ob_grass_1)
col_grass_2.objects.link(ob_grass_2)
col_grass_3.objects.link(ob_grass_3)
col_grass_4.objects.link(ob_grass_4)

# ---- scene / render settings (as saved in the file)
scene.frame_start = 1; scene.frame_end = 250; scene.frame_set(1)
scene.render.engine = 'BLENDER_EEVEE_NEXT'
bpy.context.view_layer.update()

# ---- added for rendering (the .blend has no active camera and no usable light): camera, sun
cam_auto = bpy.data.cameras.new('AutoCamera')
cam_auto.lens = 50.0
cam_auto.sensor_width = 36.0
cam_auto.clip_end = 1000.0
ob_auto_camera = bpy.data.objects.new('AutoCamera', cam_auto)
scene.collection.objects.link(ob_auto_camera)
ob_auto_camera.location = (0.995935, -1.22765, 1.03282)
ob_auto_camera.rotation_euler = (1.09748, -7.21219e-08, 0.694738)
scene.camera = ob_auto_camera
light_auto_sun = bpy.data.lights.new('AutoSun', 'SUN')
light_auto_sun.energy = 3.0
light_auto_sun.angle = 0.0523599
ob_auto_sun = bpy.data.objects.new('AutoSun', light_auto_sun)
scene.collection.objects.link(ob_auto_sun)
ob_auto_sun.rotation_euler = (0.872665, 0.174533, 0.523599)
bpy.context.view_layer.update()

